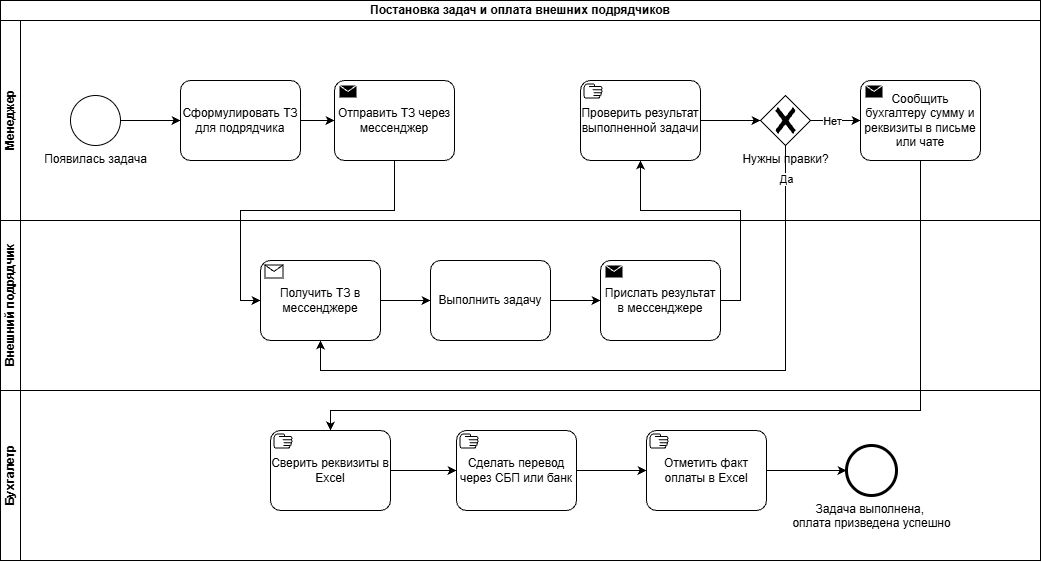

The diagram above was exported from draw.io. Its source (the exported page's mxGraphModel, read from the mxfile embedded in the PNG):
<mxGraphModel dx="1414" dy="751" grid="1" gridSize="10" guides="1" tooltips="1" connect="1" arrows="1" fold="1" page="1" pageScale="1" pageWidth="827" pageHeight="1169" math="0" shadow="0">
  <root>
    <mxCell id="0" />
    <mxCell id="1" parent="0" />
    <mxCell id="SVxzMPQ2Iygj1-93sNqH-5" parent="1" style="swimlane;html=1;childLayout=stackLayout;resizeParent=1;resizeParentMax=0;horizontal=1;startSize=20;horizontalStack=0;whiteSpace=wrap;" value="Постановка задач и оплата внешних подрядчиков" vertex="1">
      <mxGeometry height="560" width="1040" x="80" y="180" as="geometry" />
    </mxCell>
    <mxCell id="SVxzMPQ2Iygj1-93sNqH-6" parent="SVxzMPQ2Iygj1-93sNqH-5" style="swimlane;html=1;startSize=20;horizontal=0;" value="Менеджер" vertex="1">
      <mxGeometry height="200" width="1040" y="20" as="geometry" />
    </mxCell>
    <mxCell id="dje4O_F4Tmlx2r4thxpG-2" edge="1" parent="SVxzMPQ2Iygj1-93sNqH-6" source="SVxzMPQ2Iygj1-93sNqH-10" style="edgeStyle=orthogonalEdgeStyle;rounded=0;orthogonalLoop=1;jettySize=auto;html=1;exitX=1;exitY=0.5;exitDx=0;exitDy=0;exitPerimeter=0;" target="dje4O_F4Tmlx2r4thxpG-1">
      <mxGeometry relative="1" as="geometry" />
    </mxCell>
    <mxCell id="SVxzMPQ2Iygj1-93sNqH-10" parent="SVxzMPQ2Iygj1-93sNqH-6" style="points=[[0.145,0.145,0],[0.5,0,0],[0.855,0.145,0],[1,0.5,0],[0.855,0.855,0],[0.5,1,0],[0.145,0.855,0],[0,0.5,0]];shape=mxgraph.bpmn.event;html=1;verticalLabelPosition=bottom;labelBackgroundColor=#ffffff;verticalAlign=top;align=center;perimeter=ellipsePerimeter;outlineConnect=0;aspect=fixed;outline=standard;symbol=general;" value="Появилась задача" vertex="1">
      <mxGeometry height="50" width="50" x="70" y="75" as="geometry" />
    </mxCell>
    <mxCell id="dje4O_F4Tmlx2r4thxpG-4" edge="1" parent="SVxzMPQ2Iygj1-93sNqH-6" source="dje4O_F4Tmlx2r4thxpG-1" style="edgeStyle=orthogonalEdgeStyle;rounded=0;orthogonalLoop=1;jettySize=auto;html=1;" target="dje4O_F4Tmlx2r4thxpG-3">
      <mxGeometry relative="1" as="geometry" />
    </mxCell>
    <mxCell id="dje4O_F4Tmlx2r4thxpG-1" parent="SVxzMPQ2Iygj1-93sNqH-6" style="points=[[0.25,0,0],[0.5,0,0],[0.75,0,0],[1,0.25,0],[1,0.5,0],[1,0.75,0],[0.75,1,0],[0.5,1,0],[0.25,1,0],[0,0.75,0],[0,0.5,0],[0,0.25,0]];shape=mxgraph.bpmn.task2;whiteSpace=wrap;rectStyle=rounded;size=10;html=1;container=1;expand=0;collapsible=0;taskMarker=abstract;" value="Сформулировать ТЗ для подрядчика" vertex="1">
      <mxGeometry height="80" width="120" x="180" y="60" as="geometry" />
    </mxCell>
    <mxCell id="dje4O_F4Tmlx2r4thxpG-3" parent="SVxzMPQ2Iygj1-93sNqH-6" style="points=[[0.25,0,0],[0.5,0,0],[0.75,0,0],[1,0.25,0],[1,0.5,0],[1,0.75,0],[0.75,1,0],[0.5,1,0],[0.25,1,0],[0,0.75,0],[0,0.5,0],[0,0.25,0]];shape=mxgraph.bpmn.task2;whiteSpace=wrap;rectStyle=rounded;size=10;html=1;container=1;expand=0;collapsible=0;taskMarker=send;" value="Отправить ТЗ через мессенджер" vertex="1">
      <mxGeometry height="80" width="120" x="334" y="60" as="geometry" />
    </mxCell>
    <mxCell id="dje4O_F4Tmlx2r4thxpG-17" edge="1" parent="SVxzMPQ2Iygj1-93sNqH-6" source="dje4O_F4Tmlx2r4thxpG-15" style="edgeStyle=orthogonalEdgeStyle;rounded=0;orthogonalLoop=1;jettySize=auto;html=1;exitX=1;exitY=0.5;exitDx=0;exitDy=0;exitPerimeter=0;" target="dje4O_F4Tmlx2r4thxpG-16">
      <mxGeometry relative="1" as="geometry" />
    </mxCell>
    <mxCell id="dje4O_F4Tmlx2r4thxpG-15" parent="SVxzMPQ2Iygj1-93sNqH-6" style="points=[[0.25,0,0],[0.5,0,0],[0.75,0,0],[1,0.25,0],[1,0.5,0],[1,0.75,0],[0.75,1,0],[0.5,1,0],[0.25,1,0],[0,0.75,0],[0,0.5,0],[0,0.25,0]];shape=mxgraph.bpmn.task2;whiteSpace=wrap;rectStyle=rounded;size=10;html=1;container=1;expand=0;collapsible=0;taskMarker=manual;" value="Проверить результат выполненной задачи" vertex="1">
      <mxGeometry height="80" width="120" x="580" y="60" as="geometry" />
    </mxCell>
    <mxCell id="dje4O_F4Tmlx2r4thxpG-21" edge="1" parent="SVxzMPQ2Iygj1-93sNqH-6" source="dje4O_F4Tmlx2r4thxpG-16" style="edgeStyle=orthogonalEdgeStyle;rounded=0;orthogonalLoop=1;jettySize=auto;html=1;exitX=1;exitY=0.5;exitDx=0;exitDy=0;exitPerimeter=0;" target="dje4O_F4Tmlx2r4thxpG-20">
      <mxGeometry relative="1" as="geometry" />
    </mxCell>
    <mxCell id="dje4O_F4Tmlx2r4thxpG-29" connectable="0" parent="dje4O_F4Tmlx2r4thxpG-21" style="edgeLabel;html=1;align=center;verticalAlign=middle;resizable=0;points=[];" value="Нет" vertex="1">
      <mxGeometry relative="1" x="-0.62" y="1" as="geometry">
        <mxPoint x="11" y="1" as="offset" />
      </mxGeometry>
    </mxCell>
    <mxCell id="dje4O_F4Tmlx2r4thxpG-16" parent="SVxzMPQ2Iygj1-93sNqH-6" style="points=[[0.25,0.25,0],[0.5,0,0],[0.75,0.25,0],[1,0.5,0],[0.75,0.75,0],[0.5,1,0],[0.25,0.75,0],[0,0.5,0]];shape=mxgraph.bpmn.gateway2;html=1;verticalLabelPosition=bottom;labelBackgroundColor=#ffffff;verticalAlign=top;align=center;perimeter=rhombusPerimeter;outlineConnect=0;outline=none;symbol=none;gwType=exclusive;" value="Нужны правки?" vertex="1">
      <mxGeometry height="50" width="50" x="760" y="75" as="geometry" />
    </mxCell>
    <mxCell id="dje4O_F4Tmlx2r4thxpG-20" parent="SVxzMPQ2Iygj1-93sNqH-6" style="points=[[0.25,0,0],[0.5,0,0],[0.75,0,0],[1,0.25,0],[1,0.5,0],[1,0.75,0],[0.75,1,0],[0.5,1,0],[0.25,1,0],[0,0.75,0],[0,0.5,0],[0,0.25,0]];shape=mxgraph.bpmn.task2;whiteSpace=wrap;rectStyle=rounded;size=10;html=1;container=1;expand=0;collapsible=0;taskMarker=send;" value="Сообщить бухгалтеру сумму и реквизиты в письме или чате" vertex="1">
      <mxGeometry height="80" width="120" x="860" y="60" as="geometry" />
    </mxCell>
    <mxCell id="SVxzMPQ2Iygj1-93sNqH-7" parent="SVxzMPQ2Iygj1-93sNqH-5" style="swimlane;html=1;startSize=20;horizontal=0;" value="Внешний подрядчик" vertex="1">
      <mxGeometry height="170" width="1040" y="220" as="geometry" />
    </mxCell>
    <mxCell id="dje4O_F4Tmlx2r4thxpG-8" edge="1" parent="SVxzMPQ2Iygj1-93sNqH-7" source="dje4O_F4Tmlx2r4thxpG-5" style="edgeStyle=orthogonalEdgeStyle;rounded=0;orthogonalLoop=1;jettySize=auto;html=1;" target="dje4O_F4Tmlx2r4thxpG-7">
      <mxGeometry relative="1" as="geometry" />
    </mxCell>
    <mxCell id="dje4O_F4Tmlx2r4thxpG-5" parent="SVxzMPQ2Iygj1-93sNqH-7" style="points=[[0.25,0,0],[0.5,0,0],[0.75,0,0],[1,0.25,0],[1,0.5,0],[1,0.75,0],[0.75,1,0],[0.5,1,0],[0.25,1,0],[0,0.75,0],[0,0.5,0],[0,0.25,0]];shape=mxgraph.bpmn.task2;whiteSpace=wrap;rectStyle=rounded;size=10;html=1;container=1;expand=0;collapsible=0;taskMarker=receive;" value="Получить ТЗ в мессенджере" vertex="1">
      <mxGeometry height="80" width="120" x="260" y="40" as="geometry" />
    </mxCell>
    <mxCell id="dje4O_F4Tmlx2r4thxpG-10" edge="1" parent="SVxzMPQ2Iygj1-93sNqH-7" source="dje4O_F4Tmlx2r4thxpG-7" style="edgeStyle=orthogonalEdgeStyle;rounded=0;orthogonalLoop=1;jettySize=auto;html=1;exitX=1;exitY=0.5;exitDx=0;exitDy=0;exitPerimeter=0;" target="dje4O_F4Tmlx2r4thxpG-11">
      <mxGeometry relative="1" as="geometry">
        <mxPoint x="650" y="75" as="targetPoint" />
      </mxGeometry>
    </mxCell>
    <mxCell id="dje4O_F4Tmlx2r4thxpG-7" parent="SVxzMPQ2Iygj1-93sNqH-7" style="points=[[0.25,0,0],[0.5,0,0],[0.75,0,0],[1,0.25,0],[1,0.5,0],[1,0.75,0],[0.75,1,0],[0.5,1,0],[0.25,1,0],[0,0.75,0],[0,0.5,0],[0,0.25,0]];shape=mxgraph.bpmn.task2;whiteSpace=wrap;rectStyle=rounded;size=10;html=1;container=1;expand=0;collapsible=0;taskMarker=abstract;" value="Выполнить задачу" vertex="1">
      <mxGeometry height="80" width="120" x="430" y="40" as="geometry" />
    </mxCell>
    <mxCell id="dje4O_F4Tmlx2r4thxpG-11" parent="SVxzMPQ2Iygj1-93sNqH-7" style="points=[[0.25,0,0],[0.5,0,0],[0.75,0,0],[1,0.25,0],[1,0.5,0],[1,0.75,0],[0.75,1,0],[0.5,1,0],[0.25,1,0],[0,0.75,0],[0,0.5,0],[0,0.25,0]];shape=mxgraph.bpmn.task2;whiteSpace=wrap;rectStyle=rounded;size=10;html=1;container=1;expand=0;collapsible=0;taskMarker=send;" value="Прислать результат в мессенджере" vertex="1">
      <mxGeometry height="80" width="120" x="600" y="40" as="geometry" />
    </mxCell>
    <mxCell id="SVxzMPQ2Iygj1-93sNqH-8" parent="SVxzMPQ2Iygj1-93sNqH-5" style="swimlane;html=1;startSize=20;horizontal=0;" value="Бухгалетр" vertex="1">
      <mxGeometry height="170" width="1040" y="390" as="geometry" />
    </mxCell>
    <mxCell id="dje4O_F4Tmlx2r4thxpG-26" edge="1" parent="SVxzMPQ2Iygj1-93sNqH-8" source="dje4O_F4Tmlx2r4thxpG-23" style="edgeStyle=orthogonalEdgeStyle;rounded=0;orthogonalLoop=1;jettySize=auto;html=1;" target="dje4O_F4Tmlx2r4thxpG-25">
      <mxGeometry relative="1" as="geometry" />
    </mxCell>
    <mxCell id="dje4O_F4Tmlx2r4thxpG-23" parent="SVxzMPQ2Iygj1-93sNqH-8" style="points=[[0.25,0,0],[0.5,0,0],[0.75,0,0],[1,0.25,0],[1,0.5,0],[1,0.75,0],[0.75,1,0],[0.5,1,0],[0.25,1,0],[0,0.75,0],[0,0.5,0],[0,0.25,0]];shape=mxgraph.bpmn.task2;whiteSpace=wrap;rectStyle=rounded;size=10;html=1;container=1;expand=0;collapsible=0;taskMarker=manual;" value="Сверить реквизиты в Excel" vertex="1">
      <mxGeometry height="80" width="120" x="270" y="40" as="geometry" />
    </mxCell>
    <mxCell id="dje4O_F4Tmlx2r4thxpG-28" edge="1" parent="SVxzMPQ2Iygj1-93sNqH-8" source="dje4O_F4Tmlx2r4thxpG-25" style="edgeStyle=orthogonalEdgeStyle;rounded=0;orthogonalLoop=1;jettySize=auto;html=1;" target="dje4O_F4Tmlx2r4thxpG-27">
      <mxGeometry relative="1" as="geometry" />
    </mxCell>
    <mxCell id="dje4O_F4Tmlx2r4thxpG-25" parent="SVxzMPQ2Iygj1-93sNqH-8" style="points=[[0.25,0,0],[0.5,0,0],[0.75,0,0],[1,0.25,0],[1,0.5,0],[1,0.75,0],[0.75,1,0],[0.5,1,0],[0.25,1,0],[0,0.75,0],[0,0.5,0],[0,0.25,0]];shape=mxgraph.bpmn.task2;whiteSpace=wrap;rectStyle=rounded;size=10;html=1;container=1;expand=0;collapsible=0;taskMarker=manual;" value="Сделать перевод через СБП или банк" vertex="1">
      <mxGeometry height="80" width="120" x="456" y="40" as="geometry" />
    </mxCell>
    <mxCell id="dje4O_F4Tmlx2r4thxpG-32" edge="1" parent="SVxzMPQ2Iygj1-93sNqH-8" source="dje4O_F4Tmlx2r4thxpG-27" style="edgeStyle=orthogonalEdgeStyle;rounded=0;orthogonalLoop=1;jettySize=auto;html=1;" target="dje4O_F4Tmlx2r4thxpG-31">
      <mxGeometry relative="1" as="geometry" />
    </mxCell>
    <mxCell id="dje4O_F4Tmlx2r4thxpG-27" parent="SVxzMPQ2Iygj1-93sNqH-8" style="points=[[0.25,0,0],[0.5,0,0],[0.75,0,0],[1,0.25,0],[1,0.5,0],[1,0.75,0],[0.75,1,0],[0.5,1,0],[0.25,1,0],[0,0.75,0],[0,0.5,0],[0,0.25,0]];shape=mxgraph.bpmn.task2;whiteSpace=wrap;rectStyle=rounded;size=10;html=1;container=1;expand=0;collapsible=0;taskMarker=manual;" value="Отметить факт оплаты в Excel" vertex="1">
      <mxGeometry height="80" width="120" x="646" y="40" as="geometry" />
    </mxCell>
    <mxCell id="dje4O_F4Tmlx2r4thxpG-31" parent="SVxzMPQ2Iygj1-93sNqH-8" style="points=[[0.145,0.145,0],[0.5,0,0],[0.855,0.145,0],[1,0.5,0],[0.855,0.855,0],[0.5,1,0],[0.145,0.855,0],[0,0.5,0]];shape=mxgraph.bpmn.event;html=1;verticalLabelPosition=bottom;labelBackgroundColor=#ffffff;verticalAlign=top;align=center;perimeter=ellipsePerimeter;outlineConnect=0;aspect=fixed;outline=end;symbol=terminate2;" value="Задача выполнена,&amp;nbsp;&lt;div&gt;оплата призведена успешно&lt;/div&gt;" vertex="1">
      <mxGeometry height="50" width="50" x="846" y="55" as="geometry" />
    </mxCell>
    <mxCell id="dje4O_F4Tmlx2r4thxpG-6" edge="1" parent="SVxzMPQ2Iygj1-93sNqH-5" source="dje4O_F4Tmlx2r4thxpG-3" style="edgeStyle=orthogonalEdgeStyle;rounded=0;orthogonalLoop=1;jettySize=auto;html=1;exitX=0.5;exitY=1;exitDx=0;exitDy=0;exitPerimeter=0;entryX=0;entryY=0.5;entryDx=0;entryDy=0;entryPerimeter=0;" target="dje4O_F4Tmlx2r4thxpG-5">
      <mxGeometry relative="1" as="geometry" />
    </mxCell>
    <mxCell id="dje4O_F4Tmlx2r4thxpG-13" edge="1" parent="SVxzMPQ2Iygj1-93sNqH-5" source="dje4O_F4Tmlx2r4thxpG-11" style="edgeStyle=orthogonalEdgeStyle;rounded=0;orthogonalLoop=1;jettySize=auto;html=1;exitX=1;exitY=0.5;exitDx=0;exitDy=0;exitPerimeter=0;entryX=0.5;entryY=1;entryDx=0;entryDy=0;entryPerimeter=0;" target="dje4O_F4Tmlx2r4thxpG-15">
      <mxGeometry relative="1" as="geometry">
        <mxPoint x="670" y="180.0000000000001" as="targetPoint" />
      </mxGeometry>
    </mxCell>
    <mxCell id="dje4O_F4Tmlx2r4thxpG-18" edge="1" parent="SVxzMPQ2Iygj1-93sNqH-5" source="dje4O_F4Tmlx2r4thxpG-16" style="edgeStyle=orthogonalEdgeStyle;rounded=0;orthogonalLoop=1;jettySize=auto;html=1;entryX=0.5;entryY=1;entryDx=0;entryDy=0;entryPerimeter=0;exitX=0.5;exitY=1;exitDx=0;exitDy=0;exitPerimeter=0;" target="dje4O_F4Tmlx2r4thxpG-5">
      <mxGeometry relative="1" as="geometry">
        <Array as="points">
          <mxPoint x="785" y="370" />
          <mxPoint x="320" y="370" />
        </Array>
      </mxGeometry>
    </mxCell>
    <mxCell id="dje4O_F4Tmlx2r4thxpG-19" connectable="0" parent="dje4O_F4Tmlx2r4thxpG-18" style="edgeLabel;html=1;align=center;verticalAlign=middle;resizable=0;points=[];" value="Да" vertex="1">
      <mxGeometry relative="1" x="-0.9075" as="geometry">
        <mxPoint as="offset" />
      </mxGeometry>
    </mxCell>
    <mxCell id="dje4O_F4Tmlx2r4thxpG-24" edge="1" parent="SVxzMPQ2Iygj1-93sNqH-5" source="dje4O_F4Tmlx2r4thxpG-20" style="edgeStyle=orthogonalEdgeStyle;rounded=0;orthogonalLoop=1;jettySize=auto;html=1;" target="dje4O_F4Tmlx2r4thxpG-23">
      <mxGeometry relative="1" as="geometry">
        <Array as="points">
          <mxPoint x="920" y="410" />
          <mxPoint x="330" y="410" />
        </Array>
      </mxGeometry>
    </mxCell>
  </root>
</mxGraphModel>